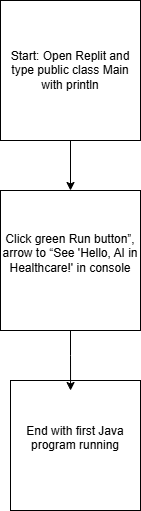

The diagram above was exported from draw.io. Its source (the exported page's mxGraphModel, read from the mxfile embedded in the PNG):
<mxGraphModel dx="1042" dy="562" grid="1" gridSize="10" guides="1" tooltips="1" connect="1" arrows="1" fold="1" page="1" pageScale="1" pageWidth="850" pageHeight="1100" math="0" shadow="0">
  <root>
    <mxCell id="0" />
    <mxCell id="1" parent="0" />
    <mxCell id="_AQ8r-MlZXBtUDPMAN1W-5" edge="1" parent="1" source="_AQ8r-MlZXBtUDPMAN1W-1" style="edgeStyle=orthogonalEdgeStyle;rounded=0;orthogonalLoop=1;jettySize=auto;html=1;entryX=0.5;entryY=0;entryDx=0;entryDy=0;" target="_AQ8r-MlZXBtUDPMAN1W-2">
      <mxGeometry relative="1" as="geometry" />
    </mxCell>
    <mxCell id="_AQ8r-MlZXBtUDPMAN1W-1" parent="1" style="whiteSpace=wrap;html=1;aspect=fixed;labelBackgroundColor=default;" value="Start: Open Replit and type public class Main with println" vertex="1">
      <mxGeometry height="140" width="140" x="370" y="90" as="geometry" />
    </mxCell>
    <mxCell id="_AQ8r-MlZXBtUDPMAN1W-2" parent="1" style="whiteSpace=wrap;html=1;aspect=fixed;" value="&#10;Click green Run button”, arrow to “See 'Hello, AI in Healthcare!' in console&#10;&#10;" vertex="1">
      <mxGeometry height="140" width="140" x="370" y="280" as="geometry" />
    </mxCell>
    <mxCell id="_AQ8r-MlZXBtUDPMAN1W-3" parent="1" style="whiteSpace=wrap;html=1;aspect=fixed;" value="&#10;End with first Java program running&#10;&#10;" vertex="1">
      <mxGeometry height="130" width="130" x="380" y="470" as="geometry" />
    </mxCell>
    <mxCell id="_AQ8r-MlZXBtUDPMAN1W-6" edge="1" parent="1" source="_AQ8r-MlZXBtUDPMAN1W-2" style="edgeStyle=orthogonalEdgeStyle;rounded=0;orthogonalLoop=1;jettySize=auto;html=1;entryX=0.462;entryY=0.077;entryDx=0;entryDy=0;entryPerimeter=0;" target="_AQ8r-MlZXBtUDPMAN1W-3">
      <mxGeometry relative="1" as="geometry" />
    </mxCell>
  </root>
</mxGraphModel>